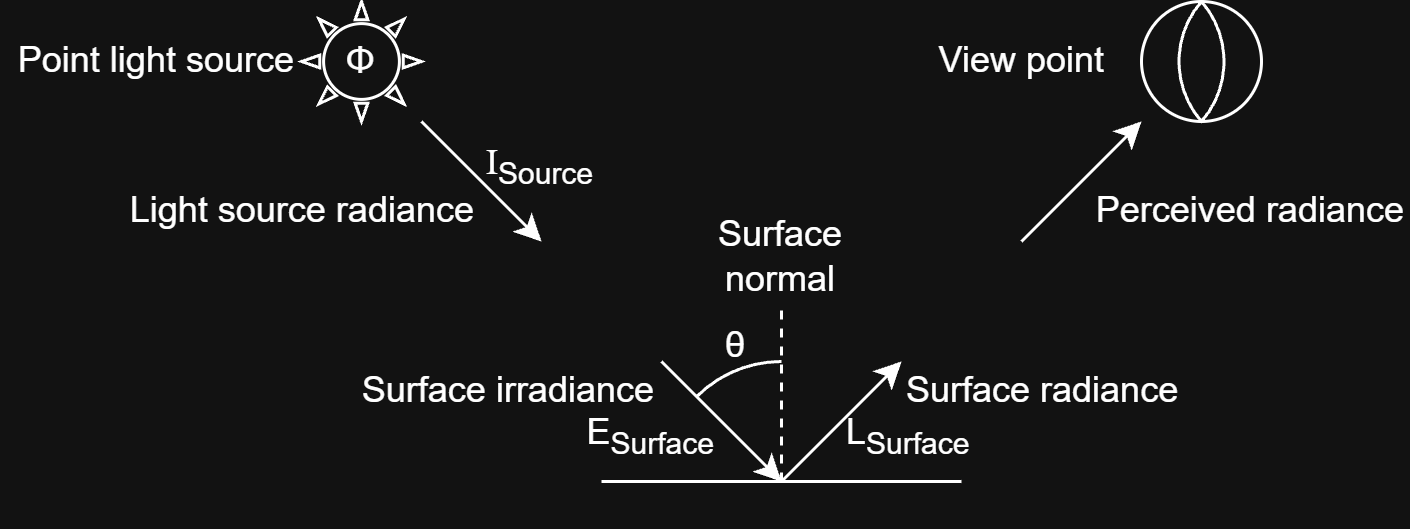

The diagram above was exported from draw.io. Its source (the exported page's mxGraphModel, read from the mxfile embedded in the PNG):
<mxGraphModel dx="1768" dy="929" grid="1" gridSize="10" guides="1" tooltips="1" connect="1" arrows="1" fold="1" page="1" pageScale="1" pageWidth="3300" pageHeight="4681" math="1" shadow="0">
  <root>
    <mxCell id="0" />
    <mxCell id="1" parent="0" />
    <mxCell id="kYgLzrCrYz9fAJo3ecl5-1" connectable="0" parent="1" style="group" value="" vertex="1">
      <mxGeometry height="200" width="470" x="160" y="80" as="geometry" />
    </mxCell>
    <mxCell id="kYgLzrCrYz9fAJo3ecl5-2" parent="kYgLzrCrYz9fAJo3ecl5-1" style="verticalLabelPosition=bottom;verticalAlign=top;html=1;shape=mxgraph.basic.arc;startAngle=0.8761616942819364;endAngle=0;" value="" vertex="1">
      <mxGeometry height="80" width="80" x="220" y="120" as="geometry" />
    </mxCell>
    <mxCell id="kYgLzrCrYz9fAJo3ecl5-3" edge="1" parent="kYgLzrCrYz9fAJo3ecl5-1" style="endArrow=none;html=1;rounded=0;" value="">
      <mxGeometry height="50" relative="1" width="50" as="geometry">
        <mxPoint x="200" y="160" as="sourcePoint" />
        <mxPoint x="320" y="160" as="targetPoint" />
      </mxGeometry>
    </mxCell>
    <mxCell id="kYgLzrCrYz9fAJo3ecl5-4" edge="1" parent="kYgLzrCrYz9fAJo3ecl5-1" style="endArrow=classic;html=1;rounded=0;" value="">
      <mxGeometry height="50" relative="1" width="50" as="geometry">
        <mxPoint x="340" y="80" as="sourcePoint" />
        <mxPoint x="380" y="40" as="targetPoint" />
      </mxGeometry>
    </mxCell>
    <mxCell id="kYgLzrCrYz9fAJo3ecl5-5" edge="1" parent="kYgLzrCrYz9fAJo3ecl5-1" style="endArrow=classic;html=1;rounded=0;" value="">
      <mxGeometry height="50" relative="1" width="50" as="geometry">
        <mxPoint x="260" y="160" as="sourcePoint" />
        <mxPoint x="300" y="120" as="targetPoint" />
      </mxGeometry>
    </mxCell>
    <mxCell id="kYgLzrCrYz9fAJo3ecl5-6" edge="1" parent="kYgLzrCrYz9fAJo3ecl5-1" style="endArrow=classic;html=1;rounded=0;" value="">
      <mxGeometry height="50" relative="1" width="50" as="geometry">
        <mxPoint x="220" y="120" as="sourcePoint" />
        <mxPoint x="260" y="160" as="targetPoint" />
      </mxGeometry>
    </mxCell>
    <mxCell id="kYgLzrCrYz9fAJo3ecl5-7" edge="1" parent="kYgLzrCrYz9fAJo3ecl5-1" style="endArrow=classic;html=1;rounded=0;" value="">
      <mxGeometry height="50" relative="1" width="50" as="geometry">
        <mxPoint x="140" y="40" as="sourcePoint" />
        <mxPoint x="180" y="80" as="targetPoint" />
      </mxGeometry>
    </mxCell>
    <mxCell id="kYgLzrCrYz9fAJo3ecl5-8" parent="kYgLzrCrYz9fAJo3ecl5-1" style="text;html=1;whiteSpace=wrap;strokeColor=none;fillColor=none;align=right;verticalAlign=middle;rounded=0;" value="Point light source" vertex="1">
      <mxGeometry height="40" width="100" as="geometry" />
    </mxCell>
    <mxCell id="kYgLzrCrYz9fAJo3ecl5-9" parent="kYgLzrCrYz9fAJo3ecl5-1" style="text;html=1;whiteSpace=wrap;strokeColor=none;fillColor=none;align=right;verticalAlign=middle;rounded=0;" value="Light source radiance" vertex="1">
      <mxGeometry height="20" width="120" x="40" y="60" as="geometry" />
    </mxCell>
    <mxCell id="kYgLzrCrYz9fAJo3ecl5-10" parent="kYgLzrCrYz9fAJo3ecl5-1" style="text;html=1;whiteSpace=wrap;strokeColor=none;fillColor=none;align=right;verticalAlign=middle;rounded=0;" value="Surface irradiance" vertex="1">
      <mxGeometry height="20" width="110" x="110" y="120" as="geometry" />
    </mxCell>
    <mxCell id="kYgLzrCrYz9fAJo3ecl5-11" parent="kYgLzrCrYz9fAJo3ecl5-1" style="text;html=1;whiteSpace=wrap;strokeColor=none;fillColor=none;align=left;verticalAlign=middle;rounded=0;" value="Surface radiance" vertex="1">
      <mxGeometry height="20" width="110" x="300" y="120" as="geometry" />
    </mxCell>
    <mxCell id="kYgLzrCrYz9fAJo3ecl5-12" parent="kYgLzrCrYz9fAJo3ecl5-1" style="text;html=1;whiteSpace=wrap;strokeColor=none;fillColor=none;align=right;verticalAlign=middle;rounded=0;" value="Perceived radiance" vertex="1">
      <mxGeometry height="20" width="110" x="360" y="60" as="geometry" />
    </mxCell>
    <mxCell id="kYgLzrCrYz9fAJo3ecl5-13" edge="1" parent="kYgLzrCrYz9fAJo3ecl5-1" style="endArrow=none;dashed=1;html=1;rounded=0;" value="">
      <mxGeometry height="50" relative="1" width="50" as="geometry">
        <mxPoint x="260" y="160" as="sourcePoint" />
        <mxPoint x="260" y="100" as="targetPoint" />
      </mxGeometry>
    </mxCell>
    <mxCell id="kYgLzrCrYz9fAJo3ecl5-14" parent="kYgLzrCrYz9fAJo3ecl5-1" style="text;html=1;whiteSpace=wrap;strokeColor=none;fillColor=none;align=center;verticalAlign=middle;rounded=0;" value="Surface normal" vertex="1">
      <mxGeometry height="30" width="60" x="230" y="70" as="geometry" />
    </mxCell>
    <mxCell id="kYgLzrCrYz9fAJo3ecl5-15" parent="kYgLzrCrYz9fAJo3ecl5-1" style="text;html=1;whiteSpace=wrap;strokeColor=none;fillColor=none;align=center;verticalAlign=middle;rounded=0;" value="&lt;span style=&quot;&quot;&gt;θ&lt;/span&gt;" vertex="1">
      <mxGeometry height="10" width="10" x="240" y="110" as="geometry" />
    </mxCell>
    <mxCell id="kYgLzrCrYz9fAJo3ecl5-16" parent="kYgLzrCrYz9fAJo3ecl5-1" style="text;html=1;whiteSpace=wrap;strokeColor=none;fillColor=none;align=left;verticalAlign=middle;rounded=0;" value="&lt;span style=&quot;font-family: &amp;quot;Times New Roman&amp;quot;;&quot;&gt;I&lt;/span&gt;&lt;sub&gt;Source&lt;/sub&gt;" vertex="1">
      <mxGeometry height="10" width="10" x="160" y="50" as="geometry" />
    </mxCell>
    <mxCell id="kYgLzrCrYz9fAJo3ecl5-17" parent="kYgLzrCrYz9fAJo3ecl5-1" style="text;html=1;whiteSpace=wrap;strokeColor=none;fillColor=none;align=right;verticalAlign=middle;rounded=0;" value="E&lt;sub&gt;Surface&lt;/sub&gt;" vertex="1">
      <mxGeometry height="10" width="10" x="230" y="140" as="geometry" />
    </mxCell>
    <mxCell id="kYgLzrCrYz9fAJo3ecl5-18" parent="kYgLzrCrYz9fAJo3ecl5-1" style="text;html=1;whiteSpace=wrap;strokeColor=none;fillColor=none;align=left;verticalAlign=middle;rounded=0;" value="L&lt;sub&gt;Surface&lt;/sub&gt;" vertex="1">
      <mxGeometry height="10" width="60" x="280" y="140" as="geometry" />
    </mxCell>
    <mxCell id="kYgLzrCrYz9fAJo3ecl5-19" connectable="0" parent="kYgLzrCrYz9fAJo3ecl5-1" style="group" value="" vertex="1">
      <mxGeometry height="40" width="40" x="380" as="geometry" />
    </mxCell>
    <mxCell id="kYgLzrCrYz9fAJo3ecl5-20" parent="kYgLzrCrYz9fAJo3ecl5-19" style="ellipse;whiteSpace=wrap;html=1;aspect=fixed;" value="" vertex="1">
      <mxGeometry height="40" width="40" as="geometry" />
    </mxCell>
    <mxCell id="kYgLzrCrYz9fAJo3ecl5-21" parent="kYgLzrCrYz9fAJo3ecl5-19" style="whiteSpace=wrap;html=1;shape=mxgraph.basic.pointed_oval" value="" vertex="1">
      <mxGeometry height="40" width="20" x="10" as="geometry" />
    </mxCell>
    <mxCell id="kYgLzrCrYz9fAJo3ecl5-22" connectable="0" parent="kYgLzrCrYz9fAJo3ecl5-1" style="group" value="" vertex="1">
      <mxGeometry height="40" width="40" x="100" as="geometry" />
    </mxCell>
    <mxCell id="kYgLzrCrYz9fAJo3ecl5-23" parent="kYgLzrCrYz9fAJo3ecl5-22" style="verticalLabelPosition=bottom;verticalAlign=top;html=1;shape=mxgraph.basic.sun" value="" vertex="1">
      <mxGeometry height="40" width="40" as="geometry" />
    </mxCell>
    <mxCell id="kYgLzrCrYz9fAJo3ecl5-24" parent="kYgLzrCrYz9fAJo3ecl5-22" style="text;html=1;whiteSpace=wrap;strokeColor=none;fillColor=none;align=center;verticalAlign=middle;rounded=0;" value="Φ" vertex="1">
      <mxGeometry height="10" width="10" x="15" y="15" as="geometry" />
    </mxCell>
    <mxCell id="kYgLzrCrYz9fAJo3ecl5-25" parent="kYgLzrCrYz9fAJo3ecl5-1" style="text;html=1;whiteSpace=wrap;strokeColor=none;fillColor=none;align=right;verticalAlign=middle;rounded=0;" value="View point" vertex="1">
      <mxGeometry height="20" width="70" x="300" y="10" as="geometry" />
    </mxCell>
  </root>
</mxGraphModel>